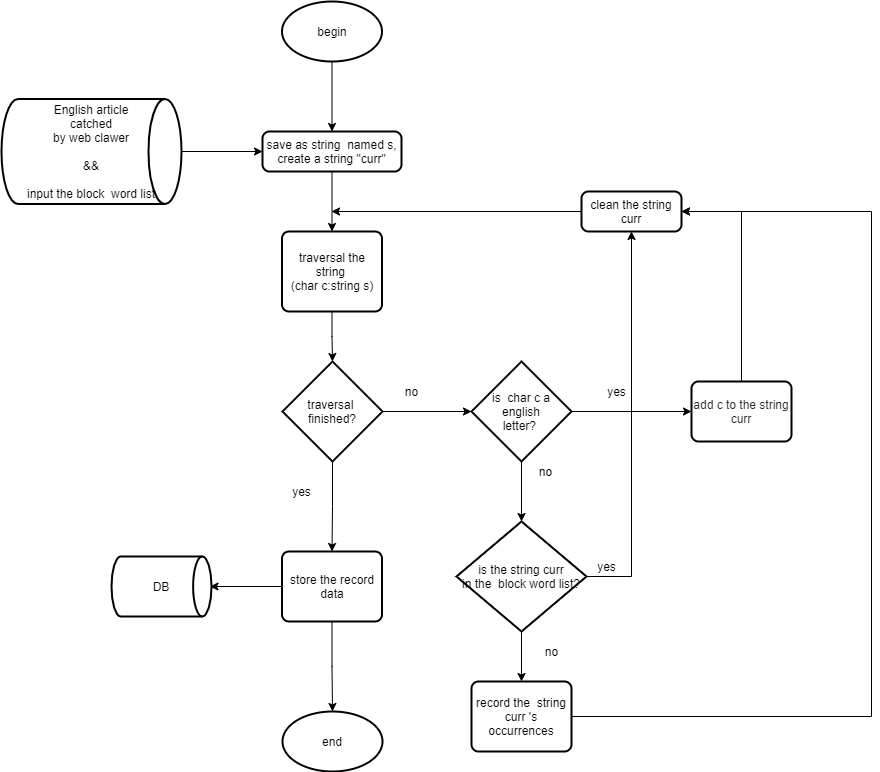

The diagram above was exported from draw.io. Its source (the exported page's mxGraphModel, read from the mxfile embedded in the PNG):
<mxGraphModel dx="1803" dy="1816" grid="1" gridSize="10" guides="1" tooltips="1" connect="1" arrows="1" fold="1" page="1" pageScale="1" pageWidth="827" pageHeight="1169" math="0" shadow="0">
  <root>
    <mxCell id="WIyWlLk6GJQsqaUBKTNV-0" />
    <mxCell id="WIyWlLk6GJQsqaUBKTNV-1" parent="WIyWlLk6GJQsqaUBKTNV-0" />
    <mxCell id="sB1Qpc8SMpAsl8TfiBa0-4" value="" style="edgeStyle=orthogonalEdgeStyle;rounded=0;orthogonalLoop=1;jettySize=auto;html=1;" parent="WIyWlLk6GJQsqaUBKTNV-1" source="sB1Qpc8SMpAsl8TfiBa0-0" target="sB1Qpc8SMpAsl8TfiBa0-2" edge="1">
      <mxGeometry relative="1" as="geometry" />
    </mxCell>
    <mxCell id="sB1Qpc8SMpAsl8TfiBa0-0" value="English article&lt;br&gt;catched&lt;br&gt;by web clawer&lt;br&gt;&lt;br&gt;&amp;amp;&amp;amp;&lt;br&gt;&lt;br&gt;input the block&amp;nbsp; word list" style="strokeWidth=2;html=1;shape=mxgraph.flowchart.direct_data;whiteSpace=wrap;" parent="WIyWlLk6GJQsqaUBKTNV-1" vertex="1">
      <mxGeometry x="-130" y="87.5" width="180" height="105" as="geometry" />
    </mxCell>
    <mxCell id="sB1Qpc8SMpAsl8TfiBa0-9" value="" style="edgeStyle=orthogonalEdgeStyle;rounded=0;orthogonalLoop=1;jettySize=auto;html=1;" parent="WIyWlLk6GJQsqaUBKTNV-1" source="sB1Qpc8SMpAsl8TfiBa0-2" target="sB1Qpc8SMpAsl8TfiBa0-6" edge="1">
      <mxGeometry relative="1" as="geometry" />
    </mxCell>
    <mxCell id="sB1Qpc8SMpAsl8TfiBa0-2" value="save as string&amp;nbsp; named s,&lt;br&gt;create a string &quot;curr&quot;" style="rounded=1;whiteSpace=wrap;html=1;absoluteArcSize=1;arcSize=14;strokeWidth=2;" parent="WIyWlLk6GJQsqaUBKTNV-1" vertex="1">
      <mxGeometry x="131" y="120" width="139" height="40" as="geometry" />
    </mxCell>
    <mxCell id="5_nUvUO-0SCXz7BqIU4x-1" style="edgeStyle=orthogonalEdgeStyle;rounded=0;orthogonalLoop=1;jettySize=auto;html=1;exitX=0.5;exitY=1;exitDx=0;exitDy=0;exitPerimeter=0;entryX=0.5;entryY=0;entryDx=0;entryDy=0;" edge="1" parent="WIyWlLk6GJQsqaUBKTNV-1" source="sB1Qpc8SMpAsl8TfiBa0-5" target="sB1Qpc8SMpAsl8TfiBa0-2">
      <mxGeometry relative="1" as="geometry" />
    </mxCell>
    <mxCell id="sB1Qpc8SMpAsl8TfiBa0-5" value="&lt;span&gt;begin&lt;/span&gt;" style="strokeWidth=2;html=1;shape=mxgraph.flowchart.start_1;whiteSpace=wrap;" parent="WIyWlLk6GJQsqaUBKTNV-1" vertex="1">
      <mxGeometry x="150.5" y="-10" width="100" height="60" as="geometry" />
    </mxCell>
    <mxCell id="sB1Qpc8SMpAsl8TfiBa0-10" value="" style="edgeStyle=orthogonalEdgeStyle;rounded=0;orthogonalLoop=1;jettySize=auto;html=1;" parent="WIyWlLk6GJQsqaUBKTNV-1" source="sB1Qpc8SMpAsl8TfiBa0-6" target="sB1Qpc8SMpAsl8TfiBa0-8" edge="1">
      <mxGeometry relative="1" as="geometry" />
    </mxCell>
    <mxCell id="sB1Qpc8SMpAsl8TfiBa0-6" value="traversal the string&amp;nbsp;&lt;br&gt;(char c:string s)" style="rounded=1;whiteSpace=wrap;html=1;absoluteArcSize=1;arcSize=14;strokeWidth=2;" parent="WIyWlLk6GJQsqaUBKTNV-1" vertex="1">
      <mxGeometry x="150.5" y="220" width="100" height="80" as="geometry" />
    </mxCell>
    <mxCell id="sB1Qpc8SMpAsl8TfiBa0-12" style="edgeStyle=orthogonalEdgeStyle;rounded=0;orthogonalLoop=1;jettySize=auto;html=1;entryX=0;entryY=0.5;entryDx=0;entryDy=0;entryPerimeter=0;" parent="WIyWlLk6GJQsqaUBKTNV-1" source="sB1Qpc8SMpAsl8TfiBa0-8" edge="1" target="sB1Qpc8SMpAsl8TfiBa0-14">
      <mxGeometry relative="1" as="geometry">
        <mxPoint x="330" y="400" as="targetPoint" />
      </mxGeometry>
    </mxCell>
    <mxCell id="sB1Qpc8SMpAsl8TfiBa0-15" style="edgeStyle=orthogonalEdgeStyle;rounded=0;orthogonalLoop=1;jettySize=auto;html=1;entryX=0.5;entryY=0;entryDx=0;entryDy=0;" parent="WIyWlLk6GJQsqaUBKTNV-1" source="sB1Qpc8SMpAsl8TfiBa0-8" edge="1" target="sB1Qpc8SMpAsl8TfiBa0-28">
      <mxGeometry relative="1" as="geometry">
        <mxPoint x="201" y="530" as="targetPoint" />
      </mxGeometry>
    </mxCell>
    <mxCell id="sB1Qpc8SMpAsl8TfiBa0-8" value="traversal&amp;nbsp; finished?" style="strokeWidth=2;html=1;shape=mxgraph.flowchart.decision;whiteSpace=wrap;" parent="WIyWlLk6GJQsqaUBKTNV-1" vertex="1">
      <mxGeometry x="151" y="350" width="100" height="100" as="geometry" />
    </mxCell>
    <mxCell id="sB1Qpc8SMpAsl8TfiBa0-13" value="no" style="text;html=1;align=center;verticalAlign=middle;resizable=0;points=[];autosize=1;strokeColor=none;fillColor=none;" parent="WIyWlLk6GJQsqaUBKTNV-1" vertex="1">
      <mxGeometry x="265" y="370" width="30" height="20" as="geometry" />
    </mxCell>
    <mxCell id="sB1Qpc8SMpAsl8TfiBa0-18" style="edgeStyle=orthogonalEdgeStyle;rounded=0;orthogonalLoop=1;jettySize=auto;html=1;entryX=0;entryY=0.5;entryDx=0;entryDy=0;" parent="WIyWlLk6GJQsqaUBKTNV-1" source="sB1Qpc8SMpAsl8TfiBa0-14" target="sB1Qpc8SMpAsl8TfiBa0-17" edge="1">
      <mxGeometry relative="1" as="geometry" />
    </mxCell>
    <mxCell id="sB1Qpc8SMpAsl8TfiBa0-20" style="edgeStyle=orthogonalEdgeStyle;rounded=0;orthogonalLoop=1;jettySize=auto;html=1;" parent="WIyWlLk6GJQsqaUBKTNV-1" source="sB1Qpc8SMpAsl8TfiBa0-14" edge="1">
      <mxGeometry relative="1" as="geometry">
        <mxPoint x="390" y="510" as="targetPoint" />
      </mxGeometry>
    </mxCell>
    <mxCell id="sB1Qpc8SMpAsl8TfiBa0-14" value="is&amp;nbsp; char c a english&lt;br&gt;letter?&amp;nbsp;" style="strokeWidth=2;html=1;shape=mxgraph.flowchart.decision;whiteSpace=wrap;" parent="WIyWlLk6GJQsqaUBKTNV-1" vertex="1">
      <mxGeometry x="340" y="350" width="100" height="100" as="geometry" />
    </mxCell>
    <mxCell id="sB1Qpc8SMpAsl8TfiBa0-16" value="yes" style="text;html=1;align=center;verticalAlign=middle;resizable=0;points=[];autosize=1;strokeColor=none;fillColor=none;" parent="WIyWlLk6GJQsqaUBKTNV-1" vertex="1">
      <mxGeometry x="155" y="470" width="30" height="20" as="geometry" />
    </mxCell>
    <mxCell id="sB1Qpc8SMpAsl8TfiBa0-39" style="edgeStyle=orthogonalEdgeStyle;rounded=0;orthogonalLoop=1;jettySize=auto;html=1;entryX=1;entryY=0.5;entryDx=0;entryDy=0;" parent="WIyWlLk6GJQsqaUBKTNV-1" source="sB1Qpc8SMpAsl8TfiBa0-17" target="sB1Qpc8SMpAsl8TfiBa0-35" edge="1">
      <mxGeometry relative="1" as="geometry">
        <mxPoint x="590" y="200" as="targetPoint" />
        <Array as="points">
          <mxPoint x="610" y="200" />
        </Array>
      </mxGeometry>
    </mxCell>
    <mxCell id="sB1Qpc8SMpAsl8TfiBa0-17" value="&lt;font color=&quot;#24292f&quot;&gt;&lt;span style=&quot;background-color: rgb(255 , 255 , 255)&quot;&gt;add c to the string curr&lt;/span&gt;&lt;/font&gt;" style="rounded=1;whiteSpace=wrap;html=1;absoluteArcSize=1;arcSize=14;strokeWidth=2;" parent="WIyWlLk6GJQsqaUBKTNV-1" vertex="1">
      <mxGeometry x="560" y="370" width="100" height="60" as="geometry" />
    </mxCell>
    <mxCell id="sB1Qpc8SMpAsl8TfiBa0-19" value="yes" style="text;html=1;align=center;verticalAlign=middle;resizable=0;points=[];autosize=1;strokeColor=none;fillColor=none;" parent="WIyWlLk6GJQsqaUBKTNV-1" vertex="1">
      <mxGeometry x="470" y="370" width="30" height="20" as="geometry" />
    </mxCell>
    <mxCell id="sB1Qpc8SMpAsl8TfiBa0-21" value="no&lt;br&gt;" style="text;html=1;align=center;verticalAlign=middle;resizable=0;points=[];autosize=1;strokeColor=none;fillColor=none;" parent="WIyWlLk6GJQsqaUBKTNV-1" vertex="1">
      <mxGeometry x="399" y="450" width="30" height="20" as="geometry" />
    </mxCell>
    <mxCell id="sB1Qpc8SMpAsl8TfiBa0-24" style="edgeStyle=orthogonalEdgeStyle;rounded=0;orthogonalLoop=1;jettySize=auto;html=1;" parent="WIyWlLk6GJQsqaUBKTNV-1" source="sB1Qpc8SMpAsl8TfiBa0-22" edge="1">
      <mxGeometry relative="1" as="geometry">
        <mxPoint x="390" y="670" as="targetPoint" />
      </mxGeometry>
    </mxCell>
    <mxCell id="sB1Qpc8SMpAsl8TfiBa0-42" style="edgeStyle=orthogonalEdgeStyle;rounded=0;orthogonalLoop=1;jettySize=auto;html=1;exitX=1;exitY=0.5;exitDx=0;exitDy=0;exitPerimeter=0;entryX=0.5;entryY=1;entryDx=0;entryDy=0;" parent="WIyWlLk6GJQsqaUBKTNV-1" source="sB1Qpc8SMpAsl8TfiBa0-22" target="sB1Qpc8SMpAsl8TfiBa0-35" edge="1">
      <mxGeometry relative="1" as="geometry">
        <mxPoint x="510" y="565.294117647059" as="targetPoint" />
        <Array as="points">
          <mxPoint x="500" y="565" />
          <mxPoint x="500" y="220" />
        </Array>
      </mxGeometry>
    </mxCell>
    <mxCell id="sB1Qpc8SMpAsl8TfiBa0-22" value="is the string curr&lt;br&gt;in the&amp;nbsp; block word list?" style="strokeWidth=2;html=1;shape=mxgraph.flowchart.decision;whiteSpace=wrap;" parent="WIyWlLk6GJQsqaUBKTNV-1" vertex="1">
      <mxGeometry x="325" y="510" width="130" height="110" as="geometry" />
    </mxCell>
    <mxCell id="sB1Qpc8SMpAsl8TfiBa0-43" style="edgeStyle=orthogonalEdgeStyle;rounded=0;orthogonalLoop=1;jettySize=auto;html=1;" parent="WIyWlLk6GJQsqaUBKTNV-1" source="sB1Qpc8SMpAsl8TfiBa0-25" target="sB1Qpc8SMpAsl8TfiBa0-35" edge="1">
      <mxGeometry relative="1" as="geometry">
        <mxPoint x="610" y="200" as="targetPoint" />
        <Array as="points">
          <mxPoint x="740" y="705" />
          <mxPoint x="740" y="200" />
        </Array>
      </mxGeometry>
    </mxCell>
    <mxCell id="sB1Qpc8SMpAsl8TfiBa0-25" value="record the&amp;nbsp; string curr 's occurrences" style="rounded=1;whiteSpace=wrap;html=1;absoluteArcSize=1;arcSize=14;strokeWidth=2;" parent="WIyWlLk6GJQsqaUBKTNV-1" vertex="1">
      <mxGeometry x="340" y="670" width="100" height="70" as="geometry" />
    </mxCell>
    <mxCell id="sB1Qpc8SMpAsl8TfiBa0-26" value="no" style="text;html=1;align=center;verticalAlign=middle;resizable=0;points=[];autosize=1;strokeColor=none;fillColor=none;" parent="WIyWlLk6GJQsqaUBKTNV-1" vertex="1">
      <mxGeometry x="405" y="630" width="30" height="20" as="geometry" />
    </mxCell>
    <mxCell id="sB1Qpc8SMpAsl8TfiBa0-29" style="edgeStyle=orthogonalEdgeStyle;rounded=0;orthogonalLoop=1;jettySize=auto;html=1;" parent="WIyWlLk6GJQsqaUBKTNV-1" source="sB1Qpc8SMpAsl8TfiBa0-28" edge="1">
      <mxGeometry relative="1" as="geometry">
        <mxPoint x="78.5" y="575" as="targetPoint" />
      </mxGeometry>
    </mxCell>
    <mxCell id="sB1Qpc8SMpAsl8TfiBa0-34" style="edgeStyle=orthogonalEdgeStyle;rounded=0;orthogonalLoop=1;jettySize=auto;html=1;entryX=0.5;entryY=0;entryDx=0;entryDy=0;entryPerimeter=0;" parent="WIyWlLk6GJQsqaUBKTNV-1" source="sB1Qpc8SMpAsl8TfiBa0-28" edge="1">
      <mxGeometry relative="1" as="geometry">
        <mxPoint x="201" y="700" as="targetPoint" />
      </mxGeometry>
    </mxCell>
    <mxCell id="sB1Qpc8SMpAsl8TfiBa0-28" value="store the record data" style="rounded=1;whiteSpace=wrap;html=1;absoluteArcSize=1;arcSize=14;strokeWidth=2;" parent="WIyWlLk6GJQsqaUBKTNV-1" vertex="1">
      <mxGeometry x="150.5" y="540" width="100" height="70" as="geometry" />
    </mxCell>
    <mxCell id="sB1Qpc8SMpAsl8TfiBa0-32" value="yes" style="text;html=1;align=center;verticalAlign=middle;resizable=0;points=[];autosize=1;strokeColor=none;fillColor=none;" parent="WIyWlLk6GJQsqaUBKTNV-1" vertex="1">
      <mxGeometry x="460" y="545" width="30" height="20" as="geometry" />
    </mxCell>
    <mxCell id="sB1Qpc8SMpAsl8TfiBa0-40" style="edgeStyle=orthogonalEdgeStyle;rounded=0;orthogonalLoop=1;jettySize=auto;html=1;" parent="WIyWlLk6GJQsqaUBKTNV-1" source="sB1Qpc8SMpAsl8TfiBa0-35" edge="1">
      <mxGeometry relative="1" as="geometry">
        <mxPoint x="200" y="200" as="targetPoint" />
      </mxGeometry>
    </mxCell>
    <mxCell id="sB1Qpc8SMpAsl8TfiBa0-35" value="clean the string curr" style="rounded=1;whiteSpace=wrap;html=1;absoluteArcSize=1;arcSize=14;strokeWidth=2;" parent="WIyWlLk6GJQsqaUBKTNV-1" vertex="1">
      <mxGeometry x="450" y="180" width="100" height="40" as="geometry" />
    </mxCell>
    <mxCell id="5_nUvUO-0SCXz7BqIU4x-2" value="DB" style="strokeWidth=2;html=1;shape=mxgraph.flowchart.direct_data;whiteSpace=wrap;" vertex="1" parent="WIyWlLk6GJQsqaUBKTNV-1">
      <mxGeometry x="-20" y="545" width="100" height="60" as="geometry" />
    </mxCell>
    <mxCell id="5_nUvUO-0SCXz7BqIU4x-3" value="end" style="strokeWidth=2;html=1;shape=mxgraph.flowchart.start_1;whiteSpace=wrap;" vertex="1" parent="WIyWlLk6GJQsqaUBKTNV-1">
      <mxGeometry x="151" y="700" width="100" height="60" as="geometry" />
    </mxCell>
  </root>
</mxGraphModel>